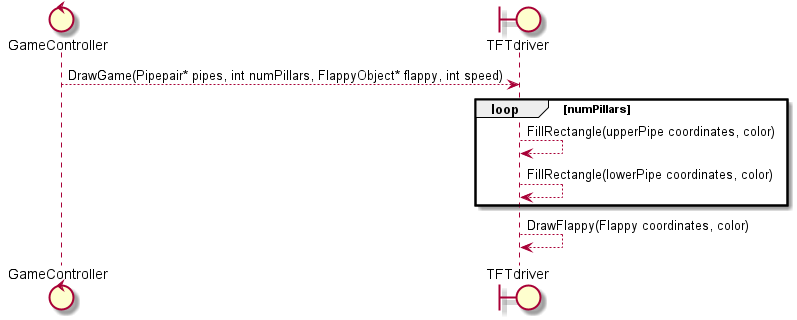

The diagram above was rendered by PlantUML. Its source (embedded in the PNG):
@startuml
control GameController
boundary TFTdriver
GameController-->TFTdriver : DrawGame(Pipepair* pipes, int numPillars, FlappyObject* flappy, int speed)
loop numPillars
    TFTdriver-->TFTdriver : FillRectangle(upperPipe coordinates, color)
    TFTdriver-->TFTdriver : FillRectangle(lowerPipe coordinates, color)
end
TFTdriver-->TFTdriver : DrawFlappy(Flappy coordinates, color)
@enduml